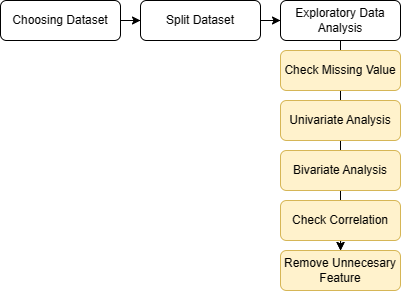

The diagram above was exported from draw.io. Its source (the exported page's mxGraphModel, read from the mxfile embedded in the PNG):
<mxGraphModel dx="621" dy="350" grid="1" gridSize="10" guides="1" tooltips="1" connect="1" arrows="1" fold="1" page="1" pageScale="1" pageWidth="827" pageHeight="1169" math="0" shadow="0">
  <root>
    <mxCell id="WIyWlLk6GJQsqaUBKTNV-0" />
    <mxCell id="WIyWlLk6GJQsqaUBKTNV-1" parent="WIyWlLk6GJQsqaUBKTNV-0" />
    <mxCell id="vNKrJRbAyKprWK2__qGH-6" value="" style="edgeStyle=orthogonalEdgeStyle;rounded=0;orthogonalLoop=1;jettySize=auto;html=1;" edge="1" parent="WIyWlLk6GJQsqaUBKTNV-1" source="WIyWlLk6GJQsqaUBKTNV-3" target="vNKrJRbAyKprWK2__qGH-0">
      <mxGeometry relative="1" as="geometry" />
    </mxCell>
    <mxCell id="WIyWlLk6GJQsqaUBKTNV-3" value="Choosing Dataset" style="rounded=1;whiteSpace=wrap;html=1;fontSize=12;glass=0;strokeWidth=1;shadow=0;" parent="WIyWlLk6GJQsqaUBKTNV-1" vertex="1">
      <mxGeometry x="160" y="80" width="120" height="40" as="geometry" />
    </mxCell>
    <mxCell id="vNKrJRbAyKprWK2__qGH-13" value="" style="edgeStyle=orthogonalEdgeStyle;rounded=0;orthogonalLoop=1;jettySize=auto;html=1;entryX=0.5;entryY=0;entryDx=0;entryDy=0;" edge="1" parent="WIyWlLk6GJQsqaUBKTNV-1" source="WIyWlLk6GJQsqaUBKTNV-7" target="vNKrJRbAyKprWK2__qGH-3">
      <mxGeometry relative="1" as="geometry" />
    </mxCell>
    <mxCell id="WIyWlLk6GJQsqaUBKTNV-7" value="Exploratory Data Analysis" style="rounded=1;whiteSpace=wrap;html=1;fontSize=12;glass=0;strokeWidth=1;shadow=0;" parent="WIyWlLk6GJQsqaUBKTNV-1" vertex="1">
      <mxGeometry x="440" y="80" width="120" height="40" as="geometry" />
    </mxCell>
    <mxCell id="vNKrJRbAyKprWK2__qGH-8" value="" style="edgeStyle=orthogonalEdgeStyle;rounded=0;orthogonalLoop=1;jettySize=auto;html=1;entryX=0;entryY=0.5;entryDx=0;entryDy=0;" edge="1" parent="WIyWlLk6GJQsqaUBKTNV-1" source="vNKrJRbAyKprWK2__qGH-0" target="WIyWlLk6GJQsqaUBKTNV-7">
      <mxGeometry relative="1" as="geometry" />
    </mxCell>
    <mxCell id="vNKrJRbAyKprWK2__qGH-0" value="Split Dataset" style="rounded=1;whiteSpace=wrap;html=1;fontSize=12;glass=0;strokeWidth=1;shadow=0;" vertex="1" parent="WIyWlLk6GJQsqaUBKTNV-1">
      <mxGeometry x="300" y="80" width="120" height="40" as="geometry" />
    </mxCell>
    <mxCell id="vNKrJRbAyKprWK2__qGH-1" value="Check Missing Value" style="rounded=1;whiteSpace=wrap;html=1;fontSize=12;glass=0;strokeWidth=1;shadow=0;fillColor=#fff2cc;strokeColor=#d6b656;" vertex="1" parent="WIyWlLk6GJQsqaUBKTNV-1">
      <mxGeometry x="440" y="130" width="120" height="40" as="geometry" />
    </mxCell>
    <mxCell id="vNKrJRbAyKprWK2__qGH-10" value="" style="edgeStyle=orthogonalEdgeStyle;rounded=0;orthogonalLoop=1;jettySize=auto;html=1;" edge="1" parent="WIyWlLk6GJQsqaUBKTNV-1" source="vNKrJRbAyKprWK2__qGH-2" target="vNKrJRbAyKprWK2__qGH-3">
      <mxGeometry relative="1" as="geometry" />
    </mxCell>
    <mxCell id="vNKrJRbAyKprWK2__qGH-2" value="Check Correlation" style="rounded=1;whiteSpace=wrap;html=1;fontSize=12;glass=0;strokeWidth=1;shadow=0;fillColor=#fff2cc;strokeColor=#d6b656;" vertex="1" parent="WIyWlLk6GJQsqaUBKTNV-1">
      <mxGeometry x="440" y="280" width="120" height="40" as="geometry" />
    </mxCell>
    <mxCell id="vNKrJRbAyKprWK2__qGH-3" value="Remove Unnecesary Feature" style="rounded=1;whiteSpace=wrap;html=1;fontSize=12;glass=0;strokeWidth=1;shadow=0;fillColor=#fff2cc;strokeColor=#d6b656;" vertex="1" parent="WIyWlLk6GJQsqaUBKTNV-1">
      <mxGeometry x="440" y="330" width="120" height="40" as="geometry" />
    </mxCell>
    <mxCell id="vNKrJRbAyKprWK2__qGH-4" value="Univariate Analysis" style="rounded=1;whiteSpace=wrap;html=1;fontSize=12;glass=0;strokeWidth=1;shadow=0;fillColor=#fff2cc;strokeColor=#d6b656;" vertex="1" parent="WIyWlLk6GJQsqaUBKTNV-1">
      <mxGeometry x="440" y="180" width="120" height="40" as="geometry" />
    </mxCell>
    <mxCell id="vNKrJRbAyKprWK2__qGH-5" value="Bivariate Analysis" style="rounded=1;whiteSpace=wrap;html=1;fontSize=12;glass=0;strokeWidth=1;shadow=0;fillColor=#fff2cc;strokeColor=#d6b656;" vertex="1" parent="WIyWlLk6GJQsqaUBKTNV-1">
      <mxGeometry x="440" y="230" width="120" height="40" as="geometry" />
    </mxCell>
  </root>
</mxGraphModel>